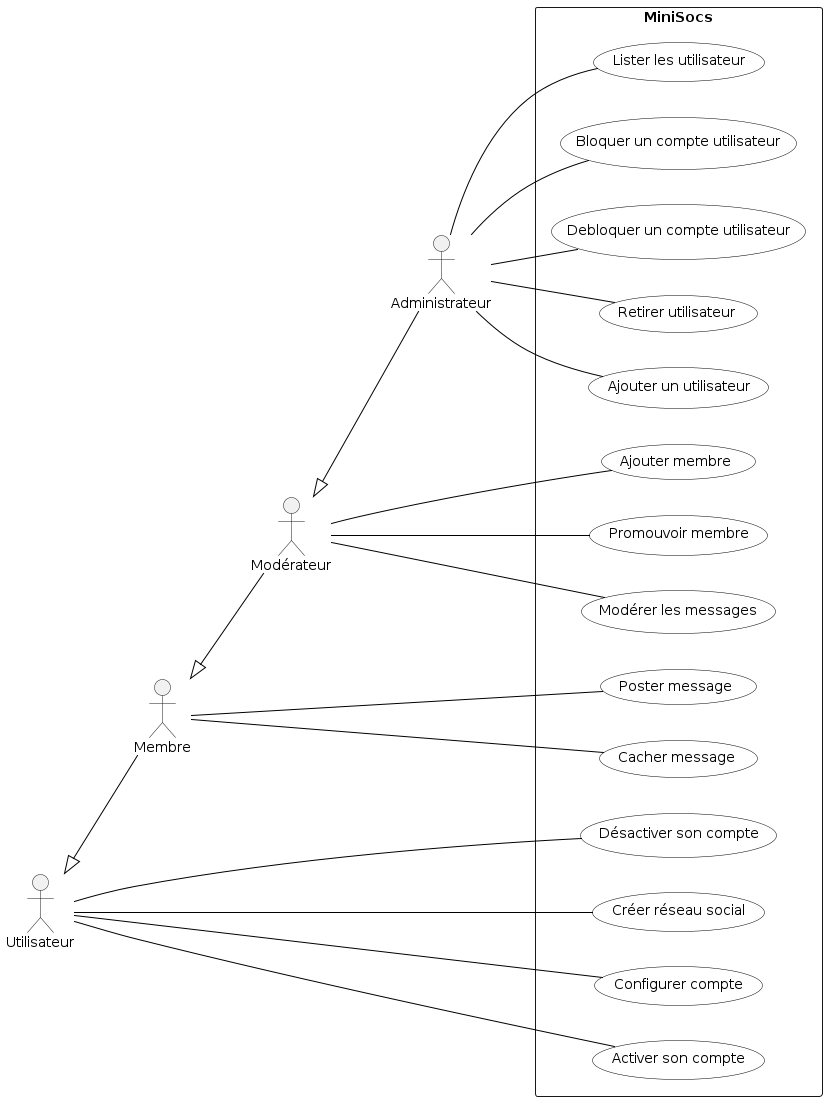

The diagram above was rendered by PlantUML. Its source (embedded in the PNG):
@startuml

'Diagramme de cas d'utilisation (PlantUML)'

'Configuration charte graphique'
skinparam usecase {
BackgroundColor White
BorderColor Black
ArrowColor Black
ActorBackgroundColor<< Human >> Gold
}

left to right direction

'Déclaration des acteurs :'
actor Administrateur
actor Utilisateur
actor Membre
actor Modérateur
Modérateur <|-- Administrateur
Utilisateur <|-- Membre
Membre <|-- Modérateur


'Déclaration des cas d'utilisation dans le système'
rectangle "MiniSocs" {
:Administrateur: -- (Ajouter un utilisateur)
:Administrateur: -- (Lister les utilisateur)
:Administrateur: -- (Bloquer un compte utilisateur)
:Administrateur: --(Debloquer un compte utilisateur)
:Administrateur: --(Retirer utilisateur)
:Utilisateur:    -- (Désactiver son compte)
:Utilisateur: --(Créer réseau social)
:Utilisateur: --(Configurer compte)
:Membre: --(Poster message)
:Membre: --(Cacher message)
:Modérateur: --(Ajouter membre)
:Modérateur: --(Promouvoir membre)
:Modérateur: --(Modérer les messages)
:Utilisateur: --(Activer son compte)

@enduml